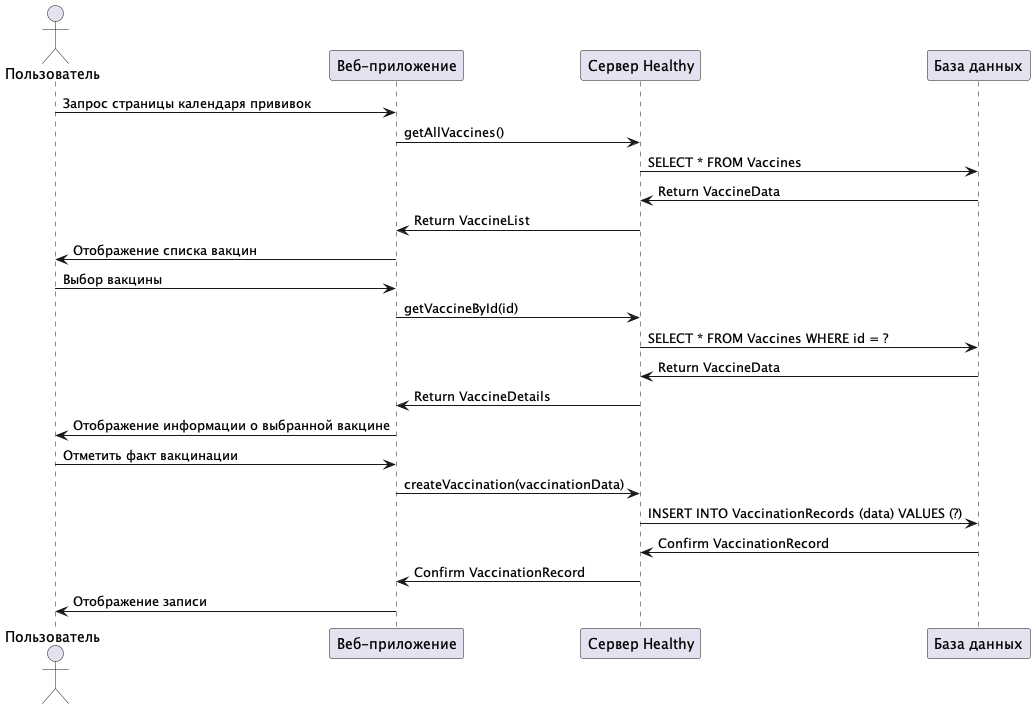

The diagram above was rendered by PlantUML. Its source (embedded in the PNG):
@startuml
actor Пользователь as user
participant "Веб-приложение" as website
participant "Сервер Healthy" as server
participant "База данных" as db

user -> website: Запрос страницы календаря прививок
website -> server: getAllVaccines()
server -> db: SELECT * FROM Vaccines
db -> server: Return VaccineData
server -> website: Return VaccineList
website -> user: Отображение списка вакцин

user -> website: Выбор вакцины
website -> server: getVaccineById(id)
server -> db: SELECT * FROM Vaccines WHERE id = ?
db -> server: Return VaccineData
server -> website: Return VaccineDetails
website -> user: Отображение информации о выбранной вакцине

user -> website: Отметить факт вакцинации
website -> server: createVaccination(vaccinationData)
server -> db: INSERT INTO VaccinationRecords (data) VALUES (?)
db -> server: Confirm VaccinationRecord
server -> website: Confirm VaccinationRecord
website -> user: Отображение записи

@enduml